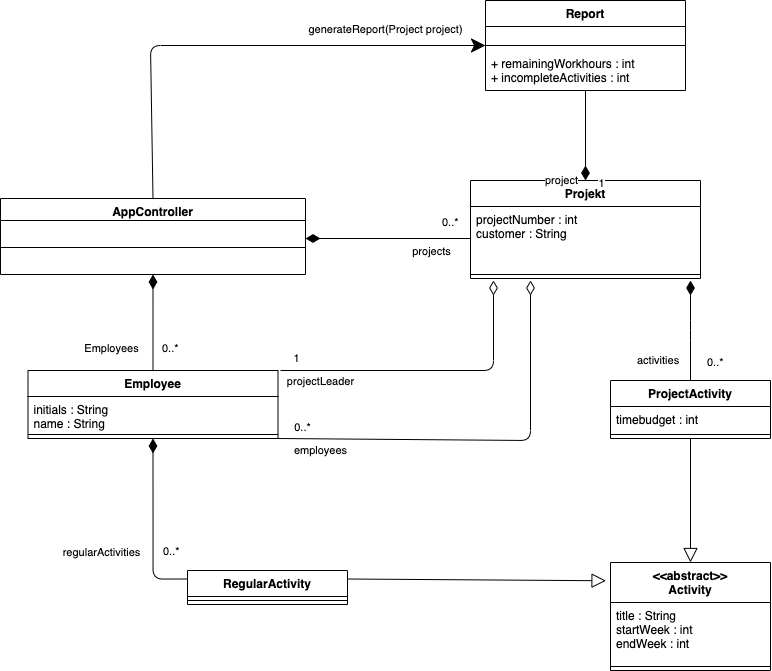

The diagram above was exported from draw.io. Its source (the exported page's mxGraphModel, read from the mxfile embedded in the PNG):
<mxGraphModel dx="1918" dy="1203" grid="1" gridSize="10" guides="1" tooltips="1" connect="1" arrows="1" fold="1" page="1" pageScale="1" pageWidth="850" pageHeight="1100" math="0" shadow="0">
  <root>
    <mxCell id="0" />
    <mxCell id="1" parent="0" />
    <mxCell id="2" value="AppController" style="swimlane;fontStyle=1;align=center;verticalAlign=top;childLayout=stackLayout;horizontal=1;startSize=22;horizontalStack=0;resizeParent=1;resizeParentMax=0;resizeLast=0;collapsible=1;marginBottom=0;" parent="1" vertex="1">
      <mxGeometry x="330" y="398" width="305" height="76" as="geometry" />
    </mxCell>
    <mxCell id="4" value="" style="line;strokeWidth=1;fillColor=none;align=left;verticalAlign=middle;spacingTop=-1;spacingLeft=3;spacingRight=3;rotatable=0;labelPosition=right;points=[];portConstraint=eastwest;strokeColor=inherit;" parent="2" vertex="1">
      <mxGeometry y="22" width="305" height="54" as="geometry" />
    </mxCell>
    <mxCell id="6" value="Report" style="swimlane;fontStyle=1;align=center;verticalAlign=top;childLayout=stackLayout;horizontal=1;startSize=26;horizontalStack=0;resizeParent=1;resizeParentMax=0;resizeLast=0;collapsible=1;marginBottom=0;" parent="1" vertex="1">
      <mxGeometry x="815" y="200" width="200" height="90" as="geometry" />
    </mxCell>
    <mxCell id="74" value="&#10;" style="text;strokeColor=none;fillColor=none;align=left;verticalAlign=top;spacingLeft=4;spacingRight=4;overflow=hidden;rotatable=0;points=[[0,0.5],[1,0.5]];portConstraint=eastwest;" vertex="1" parent="6">
      <mxGeometry y="26" width="200" height="14" as="geometry" />
    </mxCell>
    <mxCell id="8" value="" style="line;strokeWidth=1;fillColor=none;align=left;verticalAlign=middle;spacingTop=-1;spacingLeft=3;spacingRight=3;rotatable=0;labelPosition=right;points=[];portConstraint=eastwest;strokeColor=inherit;" parent="6" vertex="1">
      <mxGeometry y="40" width="200" height="10" as="geometry" />
    </mxCell>
    <mxCell id="75" value="+ remainingWorkhours : int&#10;+ incompleteActivities : int" style="text;strokeColor=none;fillColor=none;align=left;verticalAlign=top;spacingLeft=4;spacingRight=4;overflow=hidden;rotatable=0;points=[[0,0.5],[1,0.5]];portConstraint=eastwest;" vertex="1" parent="6">
      <mxGeometry y="50" width="200" height="40" as="geometry" />
    </mxCell>
    <mxCell id="14" value="Projekt" style="swimlane;fontStyle=1;align=center;verticalAlign=top;childLayout=stackLayout;horizontal=1;startSize=26;horizontalStack=0;resizeParent=1;resizeParentMax=0;resizeLast=0;collapsible=1;marginBottom=0;" parent="1" vertex="1">
      <mxGeometry x="800" y="380" width="230" height="98" as="geometry" />
    </mxCell>
    <mxCell id="15" value="projectNumber : int&#10;customer : String&#10;" style="text;strokeColor=none;fillColor=none;align=left;verticalAlign=top;spacingLeft=4;spacingRight=4;overflow=hidden;rotatable=0;points=[[0,0.5],[1,0.5]];portConstraint=eastwest;" parent="14" vertex="1">
      <mxGeometry y="26" width="230" height="64" as="geometry" />
    </mxCell>
    <mxCell id="16" value="" style="line;strokeWidth=1;fillColor=none;align=left;verticalAlign=middle;spacingTop=-1;spacingLeft=3;spacingRight=3;rotatable=0;labelPosition=right;points=[];portConstraint=eastwest;strokeColor=inherit;" parent="14" vertex="1">
      <mxGeometry y="90" width="230" height="8" as="geometry" />
    </mxCell>
    <mxCell id="18" value="&lt;&lt;abstract&gt;&gt;&#10;Activity" style="swimlane;fontStyle=1;align=center;verticalAlign=top;childLayout=stackLayout;horizontal=1;startSize=40;horizontalStack=0;resizeParent=1;resizeParentMax=0;resizeLast=0;collapsible=1;marginBottom=0;" parent="1" vertex="1">
      <mxGeometry x="940" y="762" width="160" height="108" as="geometry" />
    </mxCell>
    <mxCell id="19" value="title : String&#10;startWeek : int&#10;endWeek : int" style="text;strokeColor=none;fillColor=none;align=left;verticalAlign=top;spacingLeft=4;spacingRight=4;overflow=hidden;rotatable=0;points=[[0,0.5],[1,0.5]];portConstraint=eastwest;" parent="18" vertex="1">
      <mxGeometry y="40" width="160" height="60" as="geometry" />
    </mxCell>
    <mxCell id="20" value="" style="line;strokeWidth=1;fillColor=none;align=left;verticalAlign=middle;spacingTop=-1;spacingLeft=3;spacingRight=3;rotatable=0;labelPosition=right;points=[];portConstraint=eastwest;strokeColor=inherit;" parent="18" vertex="1">
      <mxGeometry y="100" width="160" height="8" as="geometry" />
    </mxCell>
    <mxCell id="22" value="RegularActivity" style="swimlane;fontStyle=1;align=center;verticalAlign=top;childLayout=stackLayout;horizontal=1;startSize=26;horizontalStack=0;resizeParent=1;resizeParentMax=0;resizeLast=0;collapsible=1;marginBottom=0;" parent="1" vertex="1">
      <mxGeometry x="517" y="770" width="160" height="34" as="geometry" />
    </mxCell>
    <mxCell id="24" value="" style="line;strokeWidth=1;fillColor=none;align=left;verticalAlign=middle;spacingTop=-1;spacingLeft=3;spacingRight=3;rotatable=0;labelPosition=right;points=[];portConstraint=eastwest;strokeColor=inherit;" parent="22" vertex="1">
      <mxGeometry y="26" width="160" height="8" as="geometry" />
    </mxCell>
    <mxCell id="26" value="ProjectActivity" style="swimlane;fontStyle=1;align=center;verticalAlign=top;childLayout=stackLayout;horizontal=1;startSize=26;horizontalStack=0;resizeParent=1;resizeParentMax=0;resizeLast=0;collapsible=1;marginBottom=0;" parent="1" vertex="1">
      <mxGeometry x="940" y="580" width="160" height="58" as="geometry" />
    </mxCell>
    <mxCell id="27" value="timebudget : int" style="text;strokeColor=none;fillColor=none;align=left;verticalAlign=top;spacingLeft=4;spacingRight=4;overflow=hidden;rotatable=0;points=[[0,0.5],[1,0.5]];portConstraint=eastwest;" parent="26" vertex="1">
      <mxGeometry y="26" width="160" height="24" as="geometry" />
    </mxCell>
    <mxCell id="28" value="" style="line;strokeWidth=1;fillColor=none;align=left;verticalAlign=middle;spacingTop=-1;spacingLeft=3;spacingRight=3;rotatable=0;labelPosition=right;points=[];portConstraint=eastwest;strokeColor=inherit;" parent="26" vertex="1">
      <mxGeometry y="50" width="160" height="8" as="geometry" />
    </mxCell>
    <mxCell id="39" value="" style="endArrow=block;endSize=12;endFill=0;html=1;exitX=1;exitY=0.25;exitDx=0;exitDy=0;entryX=-0.028;entryY=0.169;entryDx=0;entryDy=0;entryPerimeter=0;" parent="1" source="22" target="18" edge="1">
      <mxGeometry width="160" relative="1" as="geometry">
        <mxPoint x="687" y="750" as="sourcePoint" />
        <mxPoint x="830" y="780" as="targetPoint" />
      </mxGeometry>
    </mxCell>
    <mxCell id="40" value="" style="endArrow=block;endSize=12;endFill=0;html=1;entryX=0.5;entryY=0;entryDx=0;entryDy=0;exitX=0.5;exitY=1;exitDx=0;exitDy=0;" parent="1" source="26" target="18" edge="1">
      <mxGeometry width="160" relative="1" as="geometry">
        <mxPoint x="875" y="630" as="sourcePoint" />
        <mxPoint x="1035" y="630" as="targetPoint" />
      </mxGeometry>
    </mxCell>
    <mxCell id="41" value="activities" style="endArrow=none;html=1;endSize=12;startArrow=diamondThin;startSize=12;startFill=1;edgeStyle=orthogonalEdgeStyle;align=left;verticalAlign=bottom;entryX=0.5;entryY=0;entryDx=0;entryDy=0;endFill=0;" parent="1" target="26" edge="1">
      <mxGeometry x="0.7826" y="-55" relative="1" as="geometry">
        <mxPoint x="1020" y="480" as="sourcePoint" />
        <mxPoint x="930" y="560" as="targetPoint" />
        <mxPoint as="offset" />
        <Array as="points">
          <mxPoint x="1020" y="530" />
          <mxPoint x="1020" y="530" />
        </Array>
      </mxGeometry>
    </mxCell>
    <mxCell id="42" value="Employee" style="swimlane;fontStyle=1;align=center;verticalAlign=top;childLayout=stackLayout;horizontal=1;startSize=26;horizontalStack=0;resizeParent=1;resizeParentMax=0;resizeLast=0;collapsible=1;marginBottom=0;" parent="1" vertex="1">
      <mxGeometry x="357.5" y="570" width="250" height="68" as="geometry">
        <mxRectangle x="210" y="300" width="100" height="30" as="alternateBounds" />
      </mxGeometry>
    </mxCell>
    <mxCell id="43" value="initials : String&#10;name : String&#10;" style="text;strokeColor=none;fillColor=none;align=left;verticalAlign=top;spacingLeft=4;spacingRight=4;overflow=hidden;rotatable=0;points=[[0,0.5],[1,0.5]];portConstraint=eastwest;" parent="42" vertex="1">
      <mxGeometry y="26" width="250" height="34" as="geometry" />
    </mxCell>
    <mxCell id="44" value="" style="line;strokeWidth=1;fillColor=none;align=left;verticalAlign=middle;spacingTop=-1;spacingLeft=3;spacingRight=3;rotatable=0;labelPosition=right;points=[];portConstraint=eastwest;strokeColor=inherit;" parent="42" vertex="1">
      <mxGeometry y="60" width="250" height="8" as="geometry" />
    </mxCell>
    <mxCell id="47" value="0..*" style="endArrow=none;html=1;endSize=12;startArrow=diamondThin;startSize=12;startFill=1;edgeStyle=orthogonalEdgeStyle;align=left;verticalAlign=bottom;exitX=0.5;exitY=1;exitDx=0;exitDy=0;entryX=0;entryY=0.25;entryDx=0;entryDy=0;endFill=0;" parent="1" source="42" target="22" edge="1">
      <mxGeometry x="0.3943" y="8" relative="1" as="geometry">
        <mxPoint x="437" y="730" as="sourcePoint" />
        <mxPoint x="597" y="730" as="targetPoint" />
        <mxPoint as="offset" />
      </mxGeometry>
    </mxCell>
    <mxCell id="59" value="regularActivities" style="edgeLabel;html=1;align=center;verticalAlign=middle;resizable=0;points=[];" vertex="1" connectable="0" parent="47">
      <mxGeometry x="-0.3421" y="1" relative="1" as="geometry">
        <mxPoint x="-53" y="56" as="offset" />
      </mxGeometry>
    </mxCell>
    <mxCell id="48" value="" style="endArrow=none;endFill=0;html=1;edgeStyle=orthogonalEdgeStyle;align=left;verticalAlign=top;entryX=0.5;entryY=0;entryDx=0;entryDy=0;exitX=0.5;exitY=1;exitDx=0;exitDy=0;startArrow=diamondThin;startFill=1;startSize=12;endSize=12;" parent="1" source="2" target="42" edge="1">
      <mxGeometry x="-1" relative="1" as="geometry">
        <mxPoint x="537" y="530" as="sourcePoint" />
        <mxPoint x="597" y="560" as="targetPoint" />
      </mxGeometry>
    </mxCell>
    <mxCell id="49" value="0..*" style="edgeLabel;resizable=0;html=1;align=left;verticalAlign=bottom;" parent="48" connectable="0" vertex="1">
      <mxGeometry x="-1" relative="1" as="geometry">
        <mxPoint x="8" y="82" as="offset" />
      </mxGeometry>
    </mxCell>
    <mxCell id="58" value="Employees" style="edgeLabel;html=1;align=center;verticalAlign=middle;resizable=0;points=[];" vertex="1" connectable="0" parent="48">
      <mxGeometry x="-0.2477" y="-1" relative="1" as="geometry">
        <mxPoint x="-41" y="38" as="offset" />
      </mxGeometry>
    </mxCell>
    <mxCell id="53" value="" style="endArrow=none;endFill=0;html=1;edgeStyle=orthogonalEdgeStyle;align=left;verticalAlign=top;exitX=1;exitY=0.5;exitDx=0;exitDy=0;entryX=0;entryY=0.5;entryDx=0;entryDy=0;startArrow=diamondThin;startFill=1;endSize=12;startSize=12;" parent="1" edge="1">
      <mxGeometry x="-1" relative="1" as="geometry">
        <mxPoint x="635" y="438" as="sourcePoint" />
        <mxPoint x="800" y="438" as="targetPoint" />
      </mxGeometry>
    </mxCell>
    <mxCell id="54" value="0..*" style="edgeLabel;resizable=0;html=1;align=left;verticalAlign=bottom;" parent="53" connectable="0" vertex="1">
      <mxGeometry x="-1" relative="1" as="geometry">
        <mxPoint x="135" y="-8" as="offset" />
      </mxGeometry>
    </mxCell>
    <mxCell id="56" value="projects" style="edgeLabel;html=1;align=center;verticalAlign=middle;resizable=0;points=[];" vertex="1" connectable="0" parent="53">
      <mxGeometry x="0.1712" y="-1" relative="1" as="geometry">
        <mxPoint x="29" y="11" as="offset" />
      </mxGeometry>
    </mxCell>
    <mxCell id="57" value="0..*" style="edgeLabel;resizable=0;html=1;align=left;verticalAlign=bottom;" connectable="0" vertex="1" parent="1">
      <mxGeometry x="1035" y="570" as="geometry" />
    </mxCell>
    <mxCell id="60" value="" style="endArrow=diamondThin;html=1;startSize=12;endSize=12;exitX=1;exitY=1;exitDx=0;exitDy=0;startArrow=none;startFill=0;endFill=0;" edge="1" parent="1" source="42">
      <mxGeometry width="50" height="50" relative="1" as="geometry">
        <mxPoint x="420" y="580" as="sourcePoint" />
        <mxPoint x="860" y="480" as="targetPoint" />
        <Array as="points">
          <mxPoint x="860" y="640" />
        </Array>
      </mxGeometry>
    </mxCell>
    <mxCell id="61" value="employees" style="edgeLabel;html=1;align=center;verticalAlign=middle;resizable=0;points=[];" vertex="1" connectable="0" parent="60">
      <mxGeometry x="-0.545" y="1" relative="1" as="geometry">
        <mxPoint x="-51" y="12" as="offset" />
      </mxGeometry>
    </mxCell>
    <mxCell id="62" value="0..*" style="edgeLabel;html=1;align=center;verticalAlign=middle;resizable=0;points=[];" vertex="1" connectable="0" parent="60">
      <mxGeometry x="-0.3924" relative="1" as="geometry">
        <mxPoint x="-102" y="-13" as="offset" />
      </mxGeometry>
    </mxCell>
    <mxCell id="63" value="" style="endArrow=diamondThin;html=1;startSize=12;endSize=12;startArrow=none;startFill=0;endFill=0;" edge="1" parent="1">
      <mxGeometry width="50" height="50" relative="1" as="geometry">
        <mxPoint x="610" y="570" as="sourcePoint" />
        <mxPoint x="823" y="480" as="targetPoint" />
        <Array as="points">
          <mxPoint x="823" y="570" />
        </Array>
      </mxGeometry>
    </mxCell>
    <mxCell id="64" value="projectLeader" style="edgeLabel;html=1;align=center;verticalAlign=middle;resizable=0;points=[];" vertex="1" connectable="0" parent="63">
      <mxGeometry x="-0.545" y="1" relative="1" as="geometry">
        <mxPoint x="-29" y="11" as="offset" />
      </mxGeometry>
    </mxCell>
    <mxCell id="65" value="1" style="edgeLabel;html=1;align=center;verticalAlign=middle;resizable=0;points=[];" vertex="1" connectable="0" parent="63">
      <mxGeometry x="-0.3924" relative="1" as="geometry">
        <mxPoint x="-77" y="-13" as="offset" />
      </mxGeometry>
    </mxCell>
    <mxCell id="66" value="" style="endArrow=classic;html=1;startSize=12;endSize=12;exitX=0.5;exitY=0;exitDx=0;exitDy=0;entryX=0;entryY=0.5;entryDx=0;entryDy=0;orthogonal=1;ignoreEdge=0;endFill=1;" edge="1" parent="1" source="2" target="6">
      <mxGeometry width="50" height="50" relative="1" as="geometry">
        <mxPoint x="530" y="320" as="sourcePoint" />
        <mxPoint x="580" y="270" as="targetPoint" />
        <Array as="points">
          <mxPoint x="480" y="245" />
        </Array>
      </mxGeometry>
    </mxCell>
    <mxCell id="70" value="generateReport(Project project)" style="edgeLabel;html=1;align=center;verticalAlign=middle;resizable=0;points=[];" vertex="1" connectable="0" parent="66">
      <mxGeometry x="0.6308" y="2" relative="1" as="geometry">
        <mxPoint x="-10" y="-15" as="offset" />
      </mxGeometry>
    </mxCell>
    <mxCell id="67" value="" style="endArrow=none;html=1;startSize=12;endSize=12;entryX=0.5;entryY=1;entryDx=0;entryDy=0;exitX=0.5;exitY=0;exitDx=0;exitDy=0;startArrow=diamondThin;startFill=1;" edge="1" parent="1" source="14" target="6">
      <mxGeometry width="50" height="50" relative="1" as="geometry">
        <mxPoint x="530" y="320" as="sourcePoint" />
        <mxPoint x="580" y="270" as="targetPoint" />
      </mxGeometry>
    </mxCell>
    <mxCell id="68" value="project" style="edgeLabel;html=1;align=center;verticalAlign=middle;resizable=0;points=[];" vertex="1" connectable="0" parent="67">
      <mxGeometry x="-0.2998" y="-1" relative="1" as="geometry">
        <mxPoint x="-26" y="31" as="offset" />
      </mxGeometry>
    </mxCell>
    <mxCell id="69" value="1" style="edgeLabel;html=1;align=center;verticalAlign=middle;resizable=0;points=[];" vertex="1" connectable="0" parent="67">
      <mxGeometry x="-0.195" y="2" relative="1" as="geometry">
        <mxPoint x="17" y="39" as="offset" />
      </mxGeometry>
    </mxCell>
  </root>
</mxGraphModel>